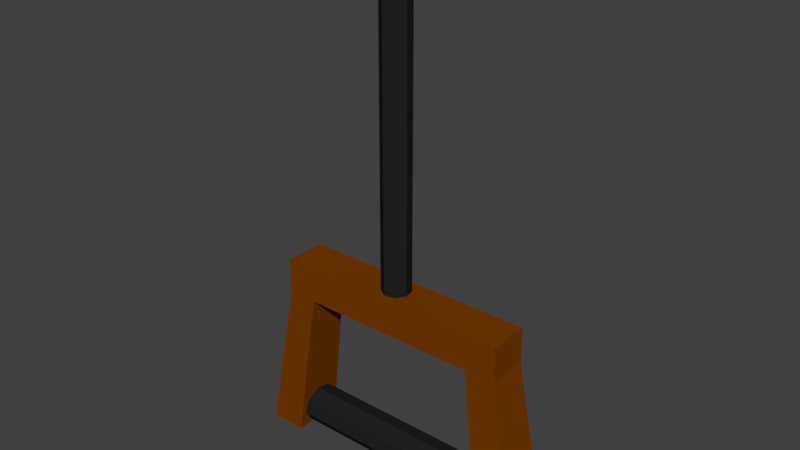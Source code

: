 # Source: TuuutTuuut.blend  (saved by Blender 2.77.0; exported with 4.5.12 LTS)
import bpy
from mathutils import Matrix  # noqa: F401  (used for matrix-valued properties, if any)

bpy.ops.wm.read_factory_settings(use_empty=True)
scene = bpy.context.scene
scene.name = 'Scene'

# ---- collections
col_collection_1 = bpy.data.collections.new('Collection 1'); scene.collection.children.link(col_collection_1)

# ---- materials (node trees are filled in below, after node groups)
mat_metal = bpy.data.materials.new('Metal')
mat_metal.alpha_threshold = 0.0
mat_metal.use_transparent_shadow = False
mat_metal.diffuse_color = (0.01599, 0.01599, 0.01599, 1.0)
mat_metal.roughness = 0.5
mat_brown = bpy.data.materials.new('Brown')
mat_brown.alpha_threshold = 0.0
mat_brown.use_transparent_shadow = False
mat_brown.diffuse_color = (0.1902, 0.04512, 0.0, 1.0)
mat_brown.roughness = 0.5

# ---- material node trees

# ---- world
world_world = bpy.data.worlds.new('World'); scene.world = world_world
world_world.color = (0.05088, 0.05088, 0.05088)
world_world.use_sun_shadow = False
world_world.sun_shadow_jitter_overblur = 0.0
world_world.cycles.sampling_method = 'MANUAL'

# ---- meshes
me_cylinder_002 = bpy.data.meshes.new('Cylinder.002')
me_cylinder_002.from_pydata([(-2466.0, 0.3024, -29.8), (-2466.0, -52.85, -25.97), (-735.4, -52.85, -25.97), (-2466.0, -82.96, -9.635), (-735.4, -82.96, -9.635), (-735.4, -72.39, 9.63), (-2466.0, -72.39, 9.63), (-735.4, -27.33, 20.54), (-2466.0, -27.33, 20.54), (-2466.0, 25.83, 16.71), (-735.4, 25.83, 16.71), (-735.4, 55.94, 0.3784), (-2466.0, 55.94, 0.3784), (-2466.0, 45.36, -18.89), (-735.4, 45.36, -18.89), (-735.4, 0.3023, -29.8), (-672.5, -116.6, 163.7), (-672.5, 89.62, 163.7), (103.6, -140.6, 200.9), (103.6, 113.6, 200.9), (-672.5, -116.6, 216.9), (-672.5, 89.62, 216.9), (103.6, -140.6, 266.5), (103.6, 113.6, 266.5), (-672.5, -116.6, -210.7), (-672.5, 89.62, -210.7), (103.6, -140.6, -260.3), (103.6, 113.6, -260.3), (-672.5, -116.6, -157.5), (-672.5, 89.62, -157.5), (103.6, -140.6, -194.8), (103.6, 113.6, -194.8), (-845.7, -116.6, 163.7), (-845.7, 89.62, 163.7), (-845.7, 89.62, 216.9), (-845.7, -116.6, 216.9), (-845.7, -116.6, -210.7), (-845.7, 89.62, -210.7), (-845.7, 89.62, -157.5), (-845.7, -116.6, -157.5), (95.35, 5.997, -218.6), (80.42, -69.07, -218.6), (80.42, -69.07, 209.4), (16.78, -111.6, -218.6), (16.78, -111.6, 209.4), (-58.28, -96.66, 209.4), (-58.28, -96.66, -218.6), (-100.8, -33.02, 209.4), (-100.8, -33.02, -218.6), (-85.87, 42.05, -218.6), (-85.87, 42.05, 209.4), (-22.24, 84.57, 209.4), (-22.24, 84.57, -218.6), (52.83, 69.64, -218.6), (52.83, 69.64, 209.4), (95.35, 5.997, 209.4)], [], [(0, 15, 2, 1), (1, 2, 4, 3), (3, 4, 5, 6), (6, 5, 7, 8), (8, 7, 10, 9), (9, 10, 11, 12), (12, 11, 14, 13), (13, 14, 15, 0), (0, 1, 3, 6, 8, 9, 12, 13), (2, 15, 14, 11, 10, 7, 5, 4), (17, 19, 18, 16), (19, 23, 22, 18), (23, 21, 20, 22), (29, 25, 37, 38), (16, 18, 22, 20), (21, 23, 19, 17), (25, 27, 26, 24), (27, 31, 30, 26), (31, 29, 28, 30), (20, 21, 34, 35), (24, 26, 30, 28), (29, 31, 27, 25), (34, 33, 32, 35), (38, 37, 36, 39), (33, 38, 39, 32), (16, 20, 35, 32), (17, 29, 38, 33), (24, 28, 39, 36), (25, 24, 36, 37), (21, 17, 33, 34), (32, 39, 28, 16), (16, 28, 29, 17), (40, 55, 42, 41), (41, 42, 44, 43), (43, 44, 45, 46), (46, 45, 47, 48), (48, 47, 50, 49), (49, 50, 51, 52), (52, 51, 54, 53), (53, 54, 55, 40), (40, 41, 43, 46, 48, 49, 52, 53), (42, 55, 54, 51, 50, 47, 45, 44)])
me_cylinder_002.polygons.foreach_set('material_index', [0, 0, 0, 0, 0, 0, 0, 0, 0, 0, 1, 1, 1, 1, 1, 1, 1, 1, 1, 1, 1, 1, 1, 1, 1, 1, 1, 1, 1, 1, 1, 1, 0, 0, 0, 0, 0, 0, 0, 0, 0, 0])
me_cylinder_002.materials.append(mat_metal)
me_cylinder_002.materials.append(mat_brown)
me_cylinder_002.use_remesh_preserve_volume = False
me_cylinder_002.use_remesh_preserve_attributes = False
me_cylinder_002.use_mirror_vertex_groups = False
me_cylinder_002.update()

# ---- objects
ob_cylinder_001 = bpy.data.objects.new('Cylinder.001', me_cylinder_002)

# ---- transforms, parenting, visibility, modifiers, constraints
ob_cylinder_001.location = (0.0, 0.0, 0.0)
ob_cylinder_001.rotation_euler = (-0.0, 1.571, 0.0)
ob_cylinder_001.scale = (0.01922, 0.01922, 0.05303)
ob_cylinder_001.lineart.crease_threshold = 0.0
_m = ob_cylinder_001.modifiers.new('Triangulate', 'TRIANGULATE')

# ---- collection membership
col_collection_1.objects.link(ob_cylinder_001)

# ---- scene / render settings (as saved in the file)
scene.frame_start = 1; scene.frame_end = 250; scene.frame_set(4)
scene.render.engine = 'BLENDER_EEVEE_NEXT'
scene.render.resolution_percentage = 50
scene.render.dither_intensity = 0.0
scene.cycles.use_denoising = False
scene.cycles.samples = 128
scene.cycles.sampling_pattern = 'TABULATED_SOBOL'
scene.cycles.light_sampling_threshold = 0.0
scene.cycles.use_adaptive_sampling = False
scene.cycles.use_light_tree = False
scene.cycles.blur_glossy = 0.0
scene.cycles.sample_clamp_indirect = 0.0
scene.view_settings.view_transform = 'Standard'
scene.unit_settings.scale_length = 0.01
bpy.context.view_layer.update()

# ---- added for rendering (the .blend has no active camera and no usable light): camera, sun
cam_auto = bpy.data.cameras.new('AutoCamera')
cam_auto.lens = 50.0
cam_auto.sensor_width = 36.0
cam_auto.clip_end = 1000.0
ob_auto_camera = bpy.data.objects.new('AutoCamera', cam_auto)
scene.collection.objects.link(ob_auto_camera)
ob_auto_camera.location = (52.8548, -63.4899, 64.855)
ob_auto_camera.rotation_euler = (1.09748, -7.21219e-08, 0.694738)
scene.camera = ob_auto_camera
light_auto_sun = bpy.data.lights.new('AutoSun', 'SUN')
light_auto_sun.energy = 3.0
light_auto_sun.angle = 0.0523599
ob_auto_sun = bpy.data.objects.new('AutoSun', light_auto_sun)
scene.collection.objects.link(ob_auto_sun)
ob_auto_sun.rotation_euler = (0.872665, 0.174533, 0.523599)
bpy.context.view_layer.update()
